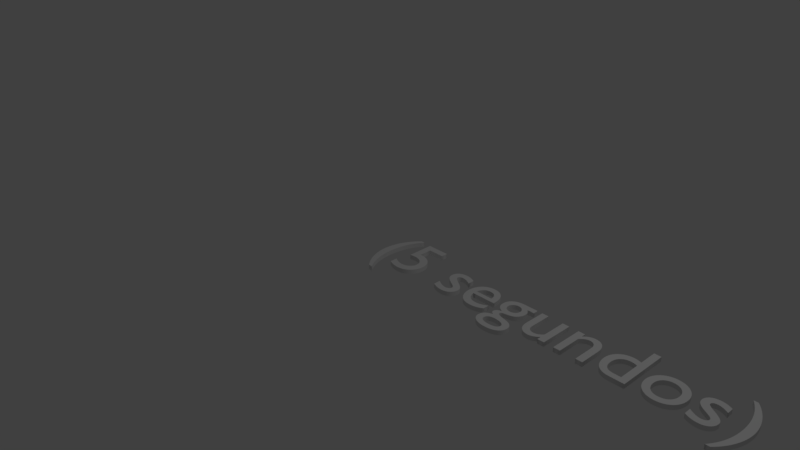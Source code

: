 # Source: 5unidades_new.blend  (saved by Blender 2.79.0; exported with 4.5.12 LTS)
import bpy
from mathutils import Matrix  # noqa: F401  (used for matrix-valued properties, if any)

bpy.ops.wm.read_factory_settings(use_empty=True)
scene = bpy.context.scene
scene.name = 'Scene'

# ---- collections
col_collection_1 = bpy.data.collections.new('Collection 1'); scene.collection.children.link(col_collection_1)

# ---- world
world_world = bpy.data.worlds.new('World'); scene.world = world_world
world_world.color = (0.05088, 0.05088, 0.05088)
world_world.use_sun_shadow = False
world_world.sun_shadow_jitter_overblur = 0.0
world_world.cycles.sampling_method = 'MANUAL'

# ---- cameras
cam_camera = bpy.data.cameras.new('Camera')
cam_camera.clip_end = 100.0
cam_camera.lens = 35.0
cam_camera.sensor_width = 32.0
cam_camera.sensor_height = 18.0
cam_camera.ortho_scale = 7.314
cam_camera.dof.focus_distance = 0.0
cam_camera.dof.aperture_fstop = 128.0

# ---- lights
light_lamp = bpy.data.lights.new('Lamp', 'POINT')
light_lamp.transmission_factor = 0.0
light_lamp.cutoff_distance = 30.0
light_lamp.energy = 100.0
light_lamp.shadow_buffer_clip_start = 1.001
light_lamp.shadow_soft_size = 0.1
light_lamp.shadow_maximum_resolution = 0.006
light_lamp.use_absolute_resolution = True

# ---- curves / text
txt_text = bpy.data.curves.new('Text', 'FONT')
txt_text.dimensions = '2D'
txt_text.body = '(5 segundos)'
txt_text.use_path_clamp = True
txt_text.bevel_resolution = 0
txt_text.extrude = 0.03

# ---- objects
ob_text = bpy.data.objects.new('Text', txt_text)
ob_lamp = bpy.data.objects.new('Lamp', light_lamp)
ob_camera = bpy.data.objects.new('Camera', cam_camera)

# ---- transforms, parenting, visibility, modifiers, constraints
ob_text.location = (0.0, 0.0, 0.0)
ob_text.lineart.crease_threshold = 0.0
ob_lamp.location = (4.076, 1.005, 5.904)
ob_lamp.rotation_euler = (0.6503, 0.05522, 1.866)
ob_lamp.lock_rotations_4d = False
ob_lamp.empty_display_type = 'ARROWS'
ob_lamp.color = (0.0, 0.0, 0.0, 0.0)
ob_lamp.lineart.crease_threshold = 0.0
ob_camera.location = (7.481, -6.508, 5.344)
ob_camera.rotation_euler = (1.109, 0.0, 0.8149)
ob_camera.lock_rotations_4d = False
ob_camera.empty_display_type = 'ARROWS'
ob_camera.color = (0.0, 0.0, 0.0, 0.0)
ob_camera.display_type = 'WIRE'
ob_camera.lineart.crease_threshold = 0.0

# ---- collection membership
col_collection_1.objects.link(ob_text)
col_collection_1.objects.link(ob_lamp)
col_collection_1.objects.link(ob_camera)

# ---- scene / render settings (as saved in the file)
scene.camera = ob_camera
scene.frame_start = 1; scene.frame_end = 250; scene.frame_set(1)
scene.render.engine = 'BLENDER_EEVEE_NEXT'
scene.render.resolution_percentage = 50
scene.render.dither_intensity = 0.0
scene.cycles.use_denoising = False
scene.cycles.samples = 128
scene.cycles.sampling_pattern = 'TABULATED_SOBOL'
scene.cycles.use_adaptive_sampling = False
scene.cycles.use_light_tree = False
scene.cycles.blur_glossy = 0.0
scene.cycles.sample_clamp_indirect = 0.0
scene.view_settings.view_transform = 'Standard'
bpy.context.view_layer.update()

